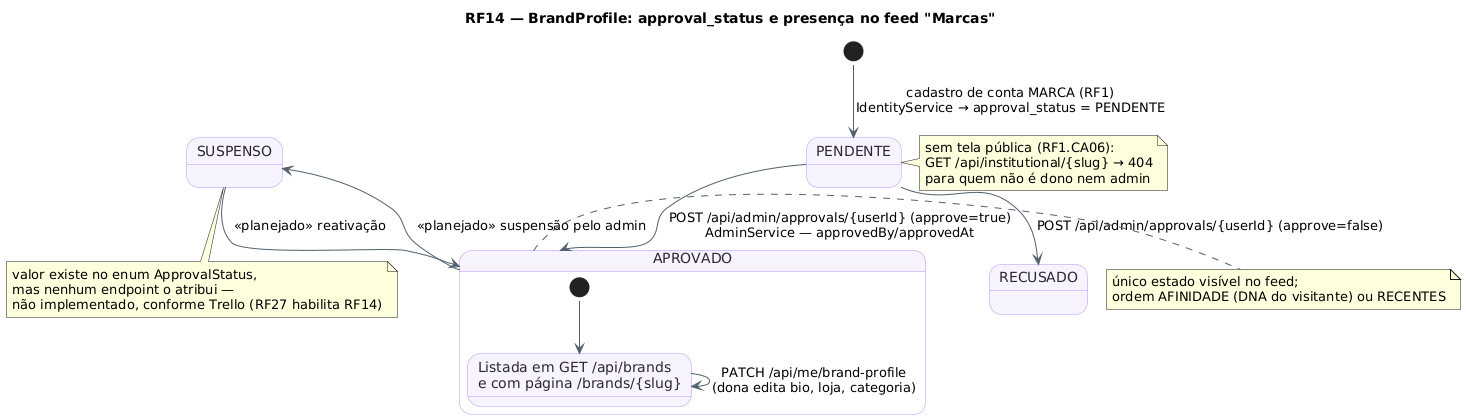

The diagram above was rendered by PlantUML. Its source (embedded in the PNG):
@startuml RF14_MaquinaDeEstados_PerfilMarca
!pragma layout smetana
title RF14 — BrandProfile: approval_status e presença no feed "Marcas"
skinparam backgroundColor #FFFFFF
skinparam state {
  BackgroundColor #F8F4FF
  BorderColor #B695F5
  FontColor #2D2438
  ArrowColor #52606D
}
[*] --> Pendente : cadastro de conta MARCA (RF1)\nIdentityService → approval_status = PENDENTE
state "PENDENTE" as Pendente
state "APROVADO" as Aprovado {
  [*] --> NoFeed
  state "Listada em GET /api/brands\ne com página /brands/{slug}" as NoFeed
  NoFeed --> NoFeed : PATCH /api/me/brand-profile\n(dona edita bio, loja, categoria)
}
state "RECUSADO" as Recusado
state "SUSPENSO" as Suspenso
Pendente --> Aprovado : POST /api/admin/approvals/{userId} (approve=true)\nAdminService — approvedBy/approvedAt
Pendente --> Recusado : POST /api/admin/approvals/{userId} (approve=false)
Aprovado --> Suspenso : <<planejado>> suspensão pelo admin
Suspenso --> Aprovado : <<planejado>> reativação
note right of Pendente : sem tela pública (RF1.CA06):\nGET /api/institutional/{slug} → 404\npara quem não é dono nem admin
note right of Aprovado : único estado visível no feed;\nordem AFINIDADE (DNA do visitante) ou RECENTES
note bottom of Suspenso : valor existe no enum ApprovalStatus,\nmas nenhum endpoint o atribui —\nnão implementado, conforme Trello (RF27 habilita RF14)
@enduml